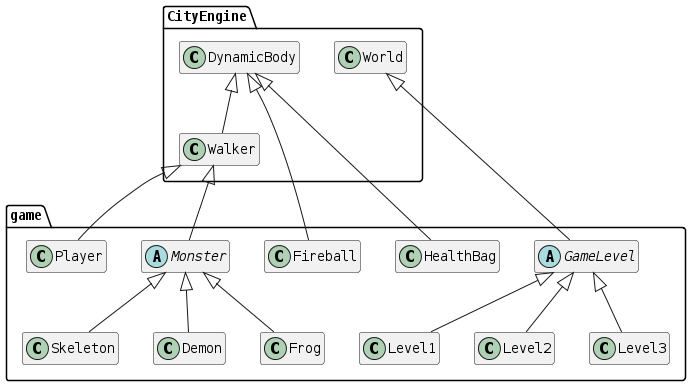

The diagram above was rendered by PlantUML. Its source (embedded in the PNG):
@startuml
skinparam defaultFontName "DialogInput"
skinparam backgroundColor transparent

set separator ::

class CityEngine::Walker extends CityEngine::DynamicBody

class game::Player extends CityEngine::Walker

abstract class game::Monster extends CityEngine::Walker
class game::Skeleton extends game::Monster
class game::Demon extends game::Monster
class game::Frog extends game::Monster

class game::Fireball extends CityEngine::DynamicBody
class game::HealthBag extends CityEngine::DynamicBody

abstract class game::GameLevel extends CityEngine::World
class game::Level1 extends game::GameLevel
class game::Level2 extends game::GameLevel
class game::Level3 extends game::GameLevel

hide members
hide methods
@enduml